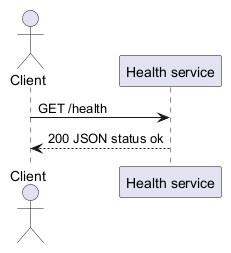

The diagram above was rendered by PlantUML. Its source (embedded in the PNG):
@startuml
actor Client
participant "Health service" as Service
Client -> Service: GET /health
Service --> Client: 200 JSON status ok
@enduml